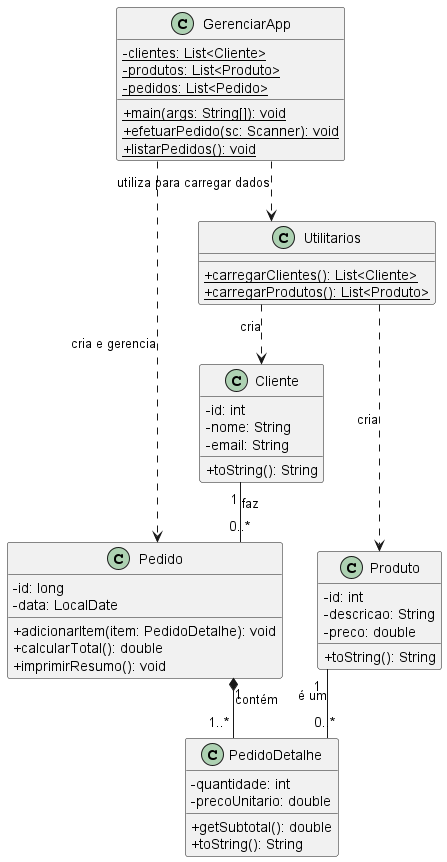

The diagram above was rendered by PlantUML. Its source (embedded in the PNG):
@startuml
' Define um estilo mais limpo para o diagrama
skinparam classAttributeIconSize 0
skinparam linetype ortho

' --- CLASSES DO DOMÍNIO (Models) ---

class Cliente {
  - id: int
  - nome: String
  - email: String
  + toString(): String
}

class Produto {
  - id: int
  - descricao: String
  - preco: double
  + toString(): String
}

class Pedido {
  - id: long
  - data: LocalDate
  + adicionarItem(item: PedidoDetalhe): void
  + calcularTotal(): double
  + imprimirResumo(): void
}

class PedidoDetalhe {
  - quantidade: int
  - precoUnitario: double
  + getSubtotal(): double
  + toString(): String
}

' --- CLASSES DE UTILIDADE E EXECUÇÃO ---

class Utilitarios {
  + {static} carregarClientes(): List<Cliente>
  + {static} carregarProdutos(): List<Produto>
}

class GerenciarApp {
  - {static} clientes: List<Cliente>
  - {static} produtos: List<Produto>
  - {static} pedidos: List<Pedido>
  + {static} main(args: String[]): void
  + {static} efetuarPedido(sc: Scanner): void
  + {static} listarPedidos(): void
}


' --- RELACIONAMENTOS ---

' Relacionamentos de Associação e Composição
Cliente "1" -- "0..*" Pedido : "faz"
Pedido "1" *-- "1..*" PedidoDetalhe : "contém"
Produto "1" -- "0..*" PedidoDetalhe : "é um"

' Relacionamentos de Dependência (uso)
GerenciarApp ..> Pedido : "cria e gerencia"
GerenciarApp ..> Utilitarios : "utiliza para carregar dados"
Utilitarios ..> Cliente : "cria"
Utilitarios ..> Produto : "cria"

@enduml